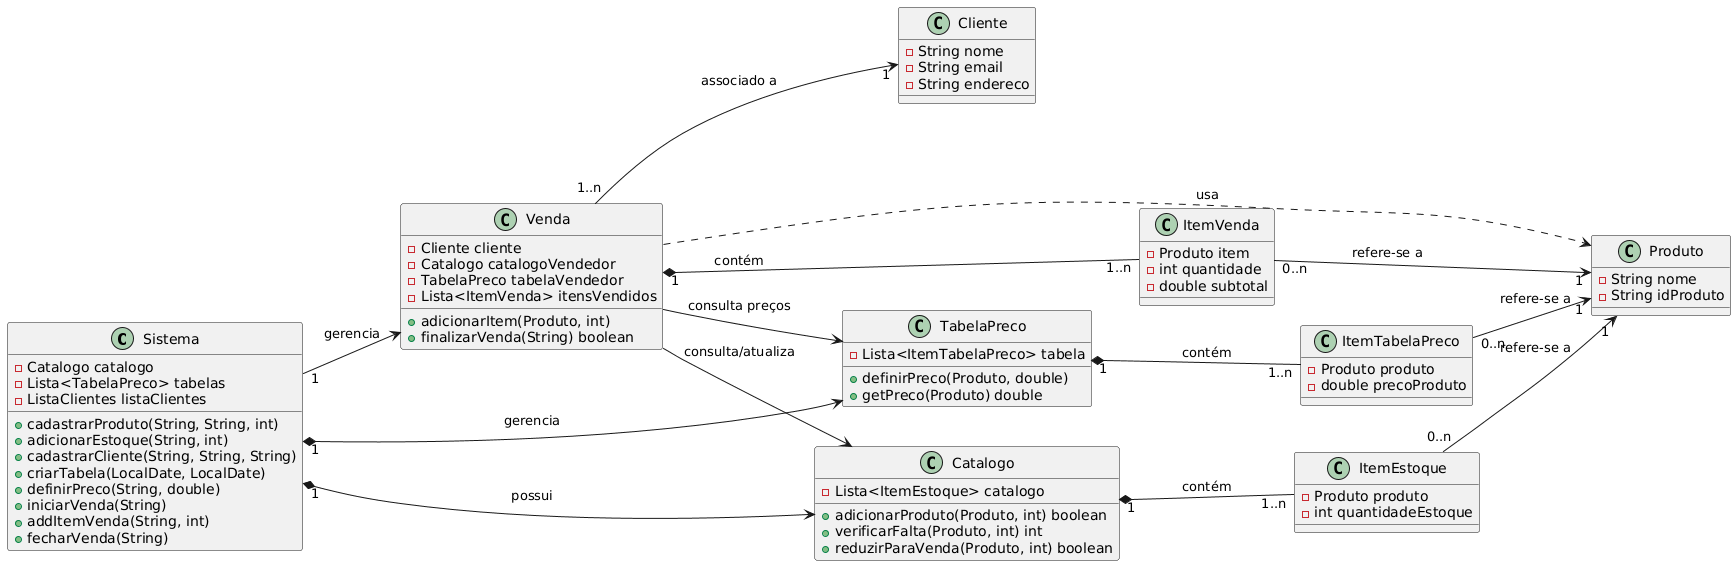

The diagram above was rendered by PlantUML. Its source (embedded in the PNG):
@startuml
left to right direction
skinparam nodesep 40
skinparam ranksep 40
skinparam ortho direction

    class Sistema {
        -Catalogo catalogo
        -Lista<TabelaPreco> tabelas
        -ListaClientes listaClientes
    
        +cadastrarProduto(String, String, int)
        +adicionarEstoque(String, int)
        +cadastrarCliente(String, String, String)
        +criarTabela(LocalDate, LocalDate)
        +definirPreco(String, double)
        +iniciarVenda(String)
        +addItemVenda(String, int)
        +fecharVenda(String)
    }

    class Venda {
        -Cliente cliente
        -Catalogo catalogoVendedor
        -TabelaPreco tabelaVendedor
        -Lista<ItemVenda> itensVendidos
        +adicionarItem(Produto, int)
        +finalizarVenda(String) boolean
    }

    class Catalogo {
        -Lista<ItemEstoque> catalogo
        +adicionarProduto(Produto, int) boolean
        +verificarFalta(Produto, int) int
        +reduzirParaVenda(Produto, int) boolean
    }

    class TabelaPreco {
        -Lista<ItemTabelaPreco> tabela
        +definirPreco(Produto, double)
        +getPreco(Produto) double
    }
    

    class ItemVenda {
        -Produto item
        -int quantidade
        -double subtotal
    }

    class ItemEstoque {
        -Produto produto
        -int quantidadeEstoque
    }

    class ItemTabelaPreco {
        -Produto produto
        -double precoProduto
    }

    class Produto {
        -String nome
        -String idProduto
    }

    class Cliente {
        -String nome
        -String email
        -String endereco
    }

    Sistema "1" *--> Catalogo : possui
    Sistema "1" *-> TabelaPreco : gerencia
    Sistema "1" --> Venda : gerencia
    
    Venda "1..n" --> "1" Cliente : associado a
    Venda --> Catalogo : consulta/atualiza
    Venda --> TabelaPreco : consulta preços
    Venda ..> Produto : usa
    
    Venda "1" *-- "1..n" ItemVenda : contém
    Catalogo "1" *-- "1..n" ItemEstoque : contém
    TabelaPreco "1" *-- "1..n" ItemTabelaPreco : contém
    
    ItemVenda "0..n" --> "1" Produto : refere-se a
    ItemEstoque "0..n" --> "1" Produto : refere-se a
    ItemTabelaPreco "0..n" --> "1" Produto : refere-se a
@enduml